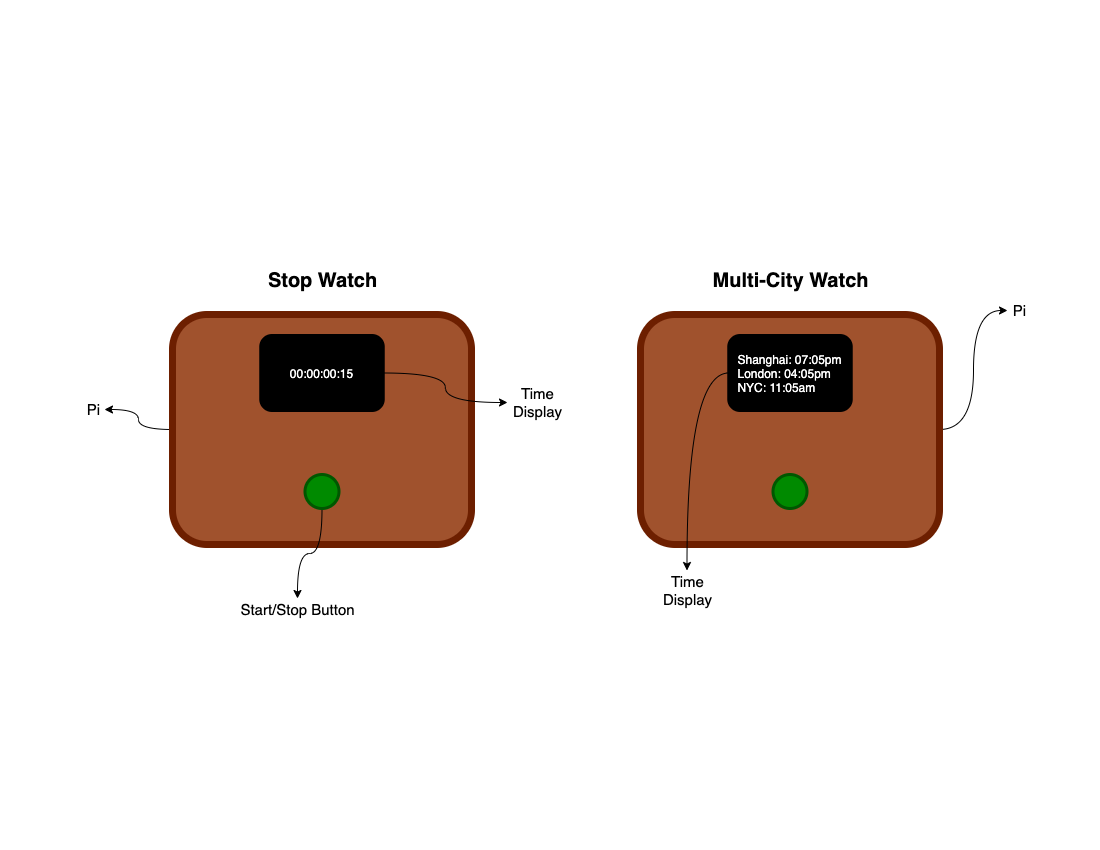

The diagram above was exported from draw.io. Its source (the exported page's mxGraphModel, read from the mxfile embedded in the PNG):
<mxGraphModel dx="1426" dy="771" grid="0" gridSize="10" guides="1" tooltips="1" connect="1" arrows="1" fold="1" page="1" pageScale="1" pageWidth="1100" pageHeight="850" math="0" shadow="0">
  <root>
    <mxCell id="0" />
    <mxCell id="1" parent="0" />
    <mxCell id="PxiZWhZZ7LZE4BftqF9M-11" style="edgeStyle=orthogonalEdgeStyle;orthogonalLoop=1;jettySize=auto;html=1;fontSize=20;fontColor=#000000;curved=1;" edge="1" parent="1" source="PxiZWhZZ7LZE4BftqF9M-2" target="PxiZWhZZ7LZE4BftqF9M-10">
      <mxGeometry relative="1" as="geometry" />
    </mxCell>
    <mxCell id="PxiZWhZZ7LZE4BftqF9M-2" value="" style="rounded=1;whiteSpace=wrap;html=1;strokeWidth=7;fillColor=#a0522d;fontColor=#ffffff;strokeColor=#6D1F00;" vertex="1" parent="1">
      <mxGeometry x="172" y="314" width="299" height="230" as="geometry" />
    </mxCell>
    <mxCell id="PxiZWhZZ7LZE4BftqF9M-14" style="edgeStyle=orthogonalEdgeStyle;curved=1;orthogonalLoop=1;jettySize=auto;html=1;fontSize=15;fontColor=#000000;" edge="1" parent="1" source="PxiZWhZZ7LZE4BftqF9M-3" target="PxiZWhZZ7LZE4BftqF9M-12">
      <mxGeometry relative="1" as="geometry" />
    </mxCell>
    <mxCell id="PxiZWhZZ7LZE4BftqF9M-3" value="00:00:00:15" style="rounded=1;whiteSpace=wrap;html=1;strokeWidth=3;fillColor=#000000;fontColor=#FFFFFF;" vertex="1" parent="1">
      <mxGeometry x="260.25" y="335" width="122.5" height="75" as="geometry" />
    </mxCell>
    <mxCell id="PxiZWhZZ7LZE4BftqF9M-16" style="edgeStyle=orthogonalEdgeStyle;curved=1;orthogonalLoop=1;jettySize=auto;html=1;fontSize=15;fontColor=#000000;" edge="1" parent="1" source="PxiZWhZZ7LZE4BftqF9M-4" target="PxiZWhZZ7LZE4BftqF9M-15">
      <mxGeometry relative="1" as="geometry" />
    </mxCell>
    <mxCell id="PxiZWhZZ7LZE4BftqF9M-4" value="" style="ellipse;whiteSpace=wrap;html=1;aspect=fixed;strokeWidth=3;fillColor=#008a00;fontColor=#ffffff;strokeColor=#005700;" vertex="1" parent="1">
      <mxGeometry x="304.5" y="474" width="34" height="34" as="geometry" />
    </mxCell>
    <mxCell id="PxiZWhZZ7LZE4BftqF9M-5" value="Stop Watch" style="text;html=1;align=center;verticalAlign=middle;resizable=0;points=[];autosize=1;strokeColor=none;fillColor=none;fontColor=#000000;fontSize=20;fontStyle=1" vertex="1" parent="1">
      <mxGeometry x="262" y="266" width="119" height="28" as="geometry" />
    </mxCell>
    <mxCell id="PxiZWhZZ7LZE4BftqF9M-18" style="edgeStyle=orthogonalEdgeStyle;curved=1;orthogonalLoop=1;jettySize=auto;html=1;fontSize=15;fontColor=#000000;" edge="1" parent="1" source="PxiZWhZZ7LZE4BftqF9M-6" target="PxiZWhZZ7LZE4BftqF9M-17">
      <mxGeometry relative="1" as="geometry" />
    </mxCell>
    <mxCell id="PxiZWhZZ7LZE4BftqF9M-6" value="" style="rounded=1;whiteSpace=wrap;html=1;strokeWidth=7;fillColor=#a0522d;fontColor=#ffffff;strokeColor=#6D1F00;" vertex="1" parent="1">
      <mxGeometry x="640" y="314" width="299" height="230" as="geometry" />
    </mxCell>
    <mxCell id="PxiZWhZZ7LZE4BftqF9M-20" style="edgeStyle=orthogonalEdgeStyle;curved=1;orthogonalLoop=1;jettySize=auto;html=1;fontSize=15;fontColor=#000000;" edge="1" parent="1" source="PxiZWhZZ7LZE4BftqF9M-7" target="PxiZWhZZ7LZE4BftqF9M-19">
      <mxGeometry relative="1" as="geometry" />
    </mxCell>
    <mxCell id="PxiZWhZZ7LZE4BftqF9M-7" value="&lt;div style=&quot;text-align: left&quot;&gt;Shanghai: 07:05pm&lt;/div&gt;&lt;div style=&quot;text-align: left&quot;&gt;&lt;span&gt;London: 04:05pm&lt;/span&gt;&lt;/div&gt;&lt;div style=&quot;text-align: left&quot;&gt;&lt;span&gt;NYC: 11:05am&lt;/span&gt;&lt;/div&gt;" style="rounded=1;whiteSpace=wrap;html=1;strokeWidth=3;fillColor=#000000;fontColor=#FFFFFF;" vertex="1" parent="1">
      <mxGeometry x="728.25" y="335" width="122.5" height="75" as="geometry" />
    </mxCell>
    <mxCell id="PxiZWhZZ7LZE4BftqF9M-8" value="" style="ellipse;whiteSpace=wrap;html=1;aspect=fixed;strokeWidth=3;fillColor=#008a00;fontColor=#ffffff;strokeColor=#005700;" vertex="1" parent="1">
      <mxGeometry x="772.5" y="474" width="34" height="34" as="geometry" />
    </mxCell>
    <mxCell id="PxiZWhZZ7LZE4BftqF9M-9" value="Multi-City Watch" style="text;html=1;align=center;verticalAlign=middle;resizable=0;points=[];autosize=1;strokeColor=none;fillColor=none;fontColor=#000000;fontSize=20;fontStyle=1" vertex="1" parent="1">
      <mxGeometry x="707" y="266" width="166" height="28" as="geometry" />
    </mxCell>
    <mxCell id="PxiZWhZZ7LZE4BftqF9M-10" value="Pi" style="text;html=1;align=center;verticalAlign=middle;resizable=0;points=[];autosize=1;strokeColor=none;fillColor=none;fontSize=15;fontColor=#000000;" vertex="1" parent="1">
      <mxGeometry x="81" y="398" width="23" height="22" as="geometry" />
    </mxCell>
    <mxCell id="PxiZWhZZ7LZE4BftqF9M-12" value="Time&lt;br&gt;Display" style="text;html=1;align=center;verticalAlign=middle;resizable=0;points=[];autosize=1;strokeColor=none;fillColor=none;fontSize=15;fontColor=#000000;" vertex="1" parent="1">
      <mxGeometry x="507" y="382" width="59" height="40" as="geometry" />
    </mxCell>
    <mxCell id="PxiZWhZZ7LZE4BftqF9M-15" value="Start/Stop Button" style="text;html=1;align=center;verticalAlign=middle;resizable=0;points=[];autosize=1;strokeColor=none;fillColor=none;fontSize=15;fontColor=#000000;" vertex="1" parent="1">
      <mxGeometry x="235" y="598" width="124" height="22" as="geometry" />
    </mxCell>
    <mxCell id="PxiZWhZZ7LZE4BftqF9M-17" value="Pi" style="text;html=1;align=center;verticalAlign=middle;resizable=0;points=[];autosize=1;strokeColor=none;fillColor=none;fontSize=15;fontColor=#000000;" vertex="1" parent="1">
      <mxGeometry x="1007" y="299" width="23" height="22" as="geometry" />
    </mxCell>
    <mxCell id="PxiZWhZZ7LZE4BftqF9M-19" value="Time&lt;br&gt;Display" style="text;html=1;align=center;verticalAlign=middle;resizable=0;points=[];autosize=1;strokeColor=none;fillColor=none;fontSize=15;fontColor=#000000;" vertex="1" parent="1">
      <mxGeometry x="657" y="570" width="59" height="40" as="geometry" />
    </mxCell>
  </root>
</mxGraphModel>